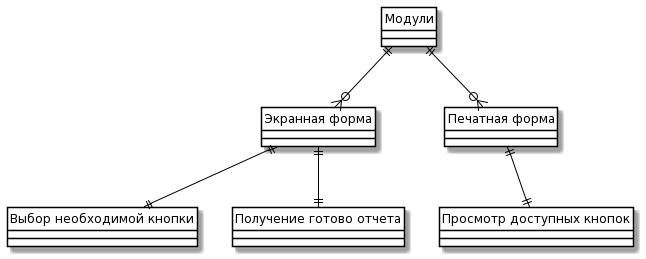

The diagram above was rendered by PlantUML. Its source (embedded in the PNG):
@startuml
skinparam class {
	BackgroundColor White
	ArrowColor Black
	BorderColor Black
}
class "Модули" as M {}
class "Экранная форма" as O  {}
class "Печатная форма" as V  {}
class "Просмотр доступных кнопок" as Par {}
class "Выбор необходимой кнопки" as S {}
class "Получение готово отчета" as C{}

M ||--o{ V
M ||--o{ O
V ||--|| Par
O ||--|| S
O ||--|| C

hide circle
@enduml